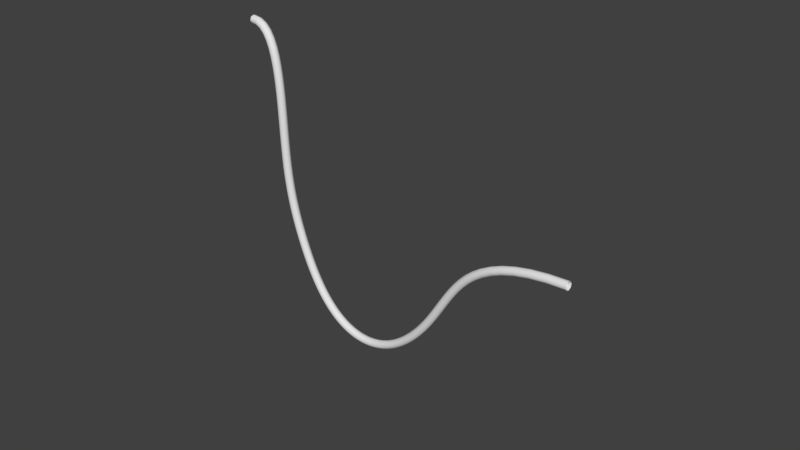 # Source: wire.blend  (saved by Blender 2.79.0; exported with 4.5.12 LTS)
import bpy
from mathutils import Matrix  # noqa: F401  (used for matrix-valued properties, if any)

bpy.ops.wm.read_factory_settings(use_empty=True)
scene = bpy.context.scene
scene.name = 'Scene'

# ---- collections
col_collection_1 = bpy.data.collections.new('Collection 1'); scene.collection.children.link(col_collection_1)

# ---- world
world_world = bpy.data.worlds.new('World'); scene.world = world_world
world_world.color = (0.05088, 0.05088, 0.05088)
world_world.use_sun_shadow = False
world_world.sun_shadow_jitter_overblur = 0.0
world_world.cycles.sampling_method = 'MANUAL'

# ---- curves / text
cu_nurbspath = bpy.data.curves.new('NurbsPath', 'CURVE')
cu_nurbspath.dimensions = '3D'
_sp = cu_nurbspath.splines.new('NURBS'); _sp.points.add(8)
_sp.points.foreach_set('co', [-2.357, 0.1192, 3.917, 1.0, -1.495, 0.0, 3.976, 1.0, -1.645, 0.0, 0.939, 1.0, -1.289, 0.0, -0.1521, 1.0, -0.5783, 0.0, -2.334, 1.0, 1.294, 0.0, -2.851, 1.0, 2.663, 0.0, -1.093, 1.0, 3.212, 0.0, 0.6645, 1.0, 5.37, 0.007566, 0.6567, 1.0])
_sp.order_u = 5
_sp.order_v = 0
_sp.use_endpoint_u = True
cu_nurbspath.use_path = True
cu_nurbspath.use_path_clamp = True
cu_nurbspath.bevel_resolution = 2
cu_nurbspath.bevel_depth = 0.094
cu_nurbspath.fill_mode = 'FULL'

# ---- objects
ob_nurbspath = bpy.data.objects.new('NurbsPath', cu_nurbspath)

# ---- transforms, parenting, visibility, modifiers, constraints
ob_nurbspath.location = (0.0, 0.0, 0.0)
ob_nurbspath.lineart.crease_threshold = 0.0

# ---- collection membership
col_collection_1.objects.link(ob_nurbspath)

# ---- scene / render settings (as saved in the file)
scene.frame_start = 1; scene.frame_end = 250; scene.frame_set(1)
scene.render.engine = 'BLENDER_EEVEE_NEXT'
scene.render.resolution_percentage = 50
scene.render.dither_intensity = 0.0
scene.cycles.use_denoising = False
scene.cycles.samples = 128
scene.cycles.sampling_pattern = 'TABULATED_SOBOL'
scene.cycles.use_adaptive_sampling = False
scene.cycles.use_light_tree = False
scene.cycles.blur_glossy = 0.0
scene.cycles.sample_clamp_indirect = 0.0
scene.view_settings.view_transform = 'Standard'
bpy.context.view_layer.update()

# ---- added for rendering (the .blend has no active camera and no usable light): camera, sun
cam_auto = bpy.data.cameras.new('AutoCamera')
cam_auto.lens = 50.0
cam_auto.sensor_width = 36.0
cam_auto.clip_end = 1000.0
ob_auto_camera = bpy.data.objects.new('AutoCamera', cam_auto)
scene.collection.objects.link(ob_auto_camera)
ob_auto_camera.location = (13.816, -14.7118, 10.4103)
ob_auto_camera.rotation_euler = (1.09748, -7.21219e-08, 0.694738)
scene.camera = ob_auto_camera
light_auto_sun = bpy.data.lights.new('AutoSun', 'SUN')
light_auto_sun.energy = 3.0
light_auto_sun.angle = 0.0523599
ob_auto_sun = bpy.data.objects.new('AutoSun', light_auto_sun)
scene.collection.objects.link(ob_auto_sun)
ob_auto_sun.rotation_euler = (0.872665, 0.174533, 0.523599)
bpy.context.view_layer.update()
